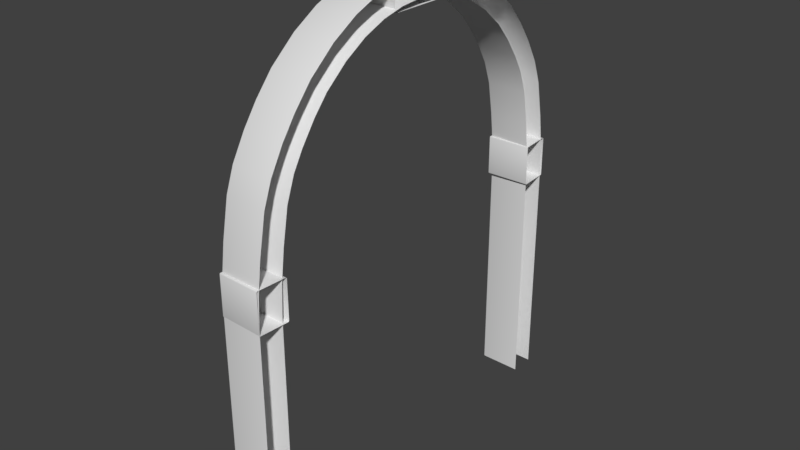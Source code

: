 # Source: Doorway_modern.blend  (saved by Blender 2.79.1; exported with 4.5.12 LTS)
import bpy
from mathutils import Matrix  # noqa: F401  (used for matrix-valued properties, if any)

bpy.ops.wm.read_factory_settings(use_empty=True)
scene = bpy.context.scene
scene.name = 'Scene'

# ---- collections
col_collection_1 = bpy.data.collections.new('Collection 1'); scene.collection.children.link(col_collection_1)

# ---- materials (node trees are filled in below, after node groups)
mat_material_test = bpy.data.materials.new('Material_test')

# ---- node groups
ng_auto_smooth = bpy.data.node_groups.new('Auto Smooth', 'GeometryNodeTree')
_s = ng_auto_smooth.interface.new_socket(name='Geometry', in_out='OUTPUT', socket_type='NodeSocketGeometry')
_s = ng_auto_smooth.interface.new_socket(name='Geometry', in_out='INPUT', socket_type='NodeSocketGeometry')
_s = ng_auto_smooth.interface.new_socket(name='Angle', in_out='INPUT', socket_type='NodeSocketFloat')
_s.subtype = 'ANGLE'
_s.min_value = 0.0
_s.max_value = 3.142
ng_auto_smooth.is_modifier = True
_N = ng_auto_smooth.nodes; _L = ng_auto_smooth.links
n0 = _N.new('NodeGroupOutput'); n0.name = 'Group Output'; n0.location = (480, -100)
n1 = _N.new('NodeGroupInput'); n1.name = 'Group Input'; n1.location = (-420, -300)
n2 = _N.new('NodeGroupInput'); n2.name = 'Group Input.001'; n2.location = (-60, -100)
n3 = _N.new('GeometryNodeSetShadeSmooth'); n3.name = 'Set Shade Smooth'; n3.location = (120, -100)
n3.domain = 'EDGE'
n4 = _N.new('GeometryNodeSetShadeSmooth'); n4.name = 'Set Shade Smooth.001'; n4.location = (300, -100)
n5 = _N.new('GeometryNodeInputMeshEdgeAngle'); n5.name = 'Edge Angle'; n5.location = (-420, -220)
n6 = _N.new('GeometryNodeInputEdgeSmooth'); n6.name = 'Is Edge Smooth'; n6.location = (-60, -160)
n7 = _N.new('GeometryNodeInputShadeSmooth'); n7.name = 'Is Face Smooth'; n7.location = (-240, -340)
n8 = _N.new('FunctionNodeBooleanMath'); n8.name = 'Boolean Math'; n8.location = (-60, -220)
n9 = _N.new('FunctionNodeCompare'); n9.name = 'Compare'; n9.location = (-240, -180)
n9.operation = 'LESS_EQUAL'
_L.new(n5.outputs[0], n9.inputs[0])
_L.new(n4.outputs[0], n0.inputs[0])
_L.new(n1.outputs[1], n9.inputs[1])
_L.new(n9.outputs[0], n8.inputs[0])
_L.new(n7.outputs[0], n8.inputs[1])
_L.new(n2.outputs[0], n3.inputs[0])
_L.new(n6.outputs[0], n3.inputs[1])
_L.new(n3.outputs[0], n4.inputs[0])
_L.new(n8.outputs[0], n3.inputs[2])
n0.is_active_output = True

# ---- material node trees

# ---- world
world_world = bpy.data.worlds.new('World'); scene.world = world_world
world_world.color = (0.05088, 0.05088, 0.05088)
world_world.use_sun_shadow = False
world_world.sun_shadow_jitter_overblur = 0.0
world_world.cycles.sampling_method = 'MANUAL'

# ---- meshes
me_doorway_modern = bpy.data.meshes.new('Doorway_modern')
me_doorway_modern.from_pydata([(-4.22e-07, 1.014, 2.332), (-5.184e-07, 0.0002256, 3.173), (-5.192e-07, -0.1733, 3.159), (-5.192e-07, -0.347, 3.118), (-5.192e-07, -0.5207, 3.048), (-5.192e-07, -0.6943, 2.943), (-5.192e-07, -0.868, 2.796), (-5.153e-07, -1.316, -1.032e-07), (-4.22e-07, 1.071, 2.178), (-4.22e-07, 0.8513, 2.585), (-4.22e-07, 0.946, 2.451), (-5.167e-07, 1.23, 2.206), (-5.167e-07, 1.174, 2.36), (-5.167e-07, 1.082, 2.521), (-4.22e-07, -0.0003145, 3.023), (-4.278e-07, -0.1506, 3.011), (-4.278e-07, -0.3015, 2.976), (-4.278e-07, -0.4525, 2.915), (-4.278e-07, -0.6034, 2.824), (-4.278e-07, -0.7543, 2.698), (-4.239e-07, -1.148, 0.0), (-5.167e-07, 0.988, 2.655), (-4.22e-07, 1.137, 1.749), (-4.22e-07, 1.111, 1.953), (-4.22e-07, 1.148, 1.545), (-5.167e-07, 1.305, 1.749), (-5.167e-07, 1.316, 1.545), (-5.167e-07, 1.278, 1.953), (-5.153e-07, -1.278, 1.953), (-5.153e-07, -1.316, 1.545), (-5.153e-07, -1.305, 1.749), (-4.239e-07, -1.148, 1.545), (-4.239e-07, -1.111, 1.953), (-4.239e-07, -1.137, 1.749), (-4.22e-07, 1.148, 0.0), (-4.22e-07, 0.7543, 2.698), (-5.192e-07, -0.988, 2.655), (-5.189e-07, -1.082, 2.521), (-5.139e-07, -1.174, 2.36), (-5.153e-07, -1.23, 2.206), (-4.22e-07, 0.6034, 2.824), (-4.22e-07, 0.4525, 2.915), (-4.22e-07, 0.3015, 2.976), (-4.22e-07, 0.1506, 3.011), (-4.259e-07, -0.946, 2.451), (-4.278e-07, -0.8513, 2.585), (-4.239e-07, -1.071, 2.178), (-4.259e-07, -1.014, 2.332), (-5.167e-07, 1.316, 0.0), (-5.167e-07, 0.868, 2.796), (-5.167e-07, 0.6943, 2.943), (-5.167e-07, 0.5207, 3.048), (-5.167e-07, 0.347, 3.118), (-5.167e-07, 0.1733, 3.159), (-0.03074, 0.2302, 3.182), (0.2699, -0.2274, 3.182), (-0.03074, -0.2273, 3.182), (-0.005819, 0.1956, 2.976), (0.2699, 0.2301, 3.182), (-0.005819, -0.1941, 2.976), (0.2699, 0.1962, 2.976), (0.2699, -0.1935, 2.976), (-0.006014, -1.316, 1.78), (-0.006741, -1.115, 1.78), (0.2877, -1.325, 1.78), (0.3008, -1.12, 1.78), (-0.006014, -1.316, 1.507), (-0.006741, -1.115, 1.507), (0.2877, -1.325, 1.507), (0.3008, -1.12, 1.507), (0.2877, 1.008, 2.332), (0.2877, -0.006314, 3.173), (0.2877, -0.1799, 3.159), (0.2877, -0.3535, 3.118), (0.2877, -0.5272, 3.048), (0.2877, -0.7009, 2.943), (0.2877, -0.8745, 2.796), (0.2877, -1.323, -9.465e-08), (0.2877, 1.064, 2.178), (0.2877, 0.8448, 2.585), (0.2877, 0.9395, 2.451), (0.2877, 1.224, 2.206), (0.2877, 1.167, 2.36), (0.2877, 1.076, 2.521), (0.2877, -0.006854, 3.023), (0.2877, -0.1572, 3.011), (0.2877, -0.3081, 2.976), (0.2877, -0.459, 2.915), (0.2877, -0.6099, 2.824), (0.2877, -0.7609, 2.698), (0.2877, -1.155, 8.575e-09), (0.2877, 0.9814, 2.655), (0.2877, 1.131, 1.749), (0.2877, 1.105, 1.953), (0.2877, 1.142, 1.545), (0.2877, 1.299, 1.749), (0.2877, 1.31, 1.545), (0.2877, 1.272, 1.953), (0.2877, -1.285, 1.953), (0.2877, -1.323, 1.545), (0.2877, -1.312, 1.749), (0.2877, -1.155, 1.545), (0.2877, -1.118, 1.953), (0.2877, -1.144, 1.749), (0.2877, 1.142, 8.575e-09), (0.2877, 0.7478, 2.698), (0.2877, -0.9945, 2.655), (0.2877, -1.089, 2.521), (0.2877, -1.18, 2.36), (0.2877, -1.237, 2.206), (0.2877, 0.5969, 2.824), (0.2877, 0.4459, 2.915), (0.2877, 0.295, 2.976), (0.2877, 0.1441, 3.011), (0.2877, -0.9526, 2.451), (0.2877, -0.8579, 2.585), (0.2877, -1.077, 2.178), (0.2877, -1.021, 2.332), (0.2877, 1.31, 8.575e-09), (0.2877, 0.8614, 2.796), (0.2877, 0.6878, 2.943), (0.2877, 0.5141, 3.048), (0.2877, 0.3405, 3.118), (0.2877, 0.1668, 3.159), (-0.006543, 1.319, 1.78), (-0.00727, 1.118, 1.78), (0.2872, 1.328, 1.78), (0.3003, 1.123, 1.78), (-0.006543, 1.319, 1.507), (-0.00727, 1.118, 1.507), (0.2872, 1.328, 1.507), (0.3003, 1.123, 1.507)], [], [(12, 11, 8, 0), (10, 9, 21, 13), (36, 6, 19, 45), (28, 39, 46, 32), (22, 23, 27, 25), (24, 22, 25, 26), (7, 29, 31, 20), (47, 38, 37, 44), (35, 40, 50, 49), (50, 40, 41, 51), (41, 42, 52, 51), (52, 42, 43, 53), (43, 14, 1, 53), (0, 10, 13, 12), (48, 34, 24, 26), (15, 2, 1, 14), (3, 2, 15, 16), (17, 4, 3, 16), (5, 4, 17, 18), (19, 6, 5, 18), (31, 29, 30, 33), (33, 30, 28, 32), (27, 23, 8, 11), (21, 9, 35, 49), (44, 37, 36, 45), (38, 47, 46, 39), (59, 61, 55, 56), (59, 56, 54, 57), (54, 58, 60, 57), (57, 60, 61, 59), (56, 55, 58, 54), (63, 67, 66, 62), (65, 69, 67, 63), (62, 66, 68, 64), (62, 64, 65, 63), (66, 67, 69, 68), (4, 5, 75, 74), (53, 1, 71, 123), (5, 6, 76, 75), (12, 13, 83, 82), (35, 9, 79, 105), (21, 49, 119, 91), (22, 24, 94, 92), (14, 43, 113, 84), (40, 35, 105, 110), (26, 25, 95, 96), (15, 14, 84, 85), (41, 40, 110, 111), (28, 30, 100, 98), (16, 15, 85, 86), (42, 41, 111, 112), (30, 29, 99, 100), (17, 16, 86, 87), (43, 42, 112, 113), (31, 33, 103, 101), (18, 17, 87, 88), (49, 50, 120, 119), (33, 32, 102, 103), (19, 18, 88, 89), (50, 51, 121, 120), (25, 27, 97, 95), (6, 36, 106, 76), (45, 19, 89, 115), (37, 38, 108, 107), (9, 10, 80, 79), (47, 44, 114, 117), (0, 8, 78, 70), (39, 28, 98, 109), (13, 21, 91, 83), (32, 46, 116, 102), (11, 12, 82, 81), (51, 52, 122, 121), (24, 34, 104, 94), (52, 53, 123, 122), (48, 26, 96, 118), (29, 7, 77, 99), (8, 23, 93, 78), (20, 31, 101, 90), (27, 11, 81, 97), (10, 0, 70, 80), (38, 39, 109, 108), (23, 22, 92, 93), (1, 2, 72, 71), (36, 37, 107, 106), (2, 3, 73, 72), (46, 47, 117, 116), (3, 4, 74, 73), (44, 45, 115, 114), (125, 124, 128, 129), (127, 125, 129, 131), (124, 126, 130, 128), (124, 125, 127, 126), (128, 130, 131, 129)])
me_doorway_modern.polygons.foreach_set('use_smooth', [True] * 93)
_ca = me_doorway_modern.color_attributes.new('Col', 'BYTE_COLOR', 'CORNER')
_ca.data.foreach_set('color', [1.0, 1.0, 1.0, 1.0, 1.0, 1.0, 1.0, 1.0, 1.0, 1.0, 1.0, 1.0, 1.0, 1.0, 1.0, 1.0, 1.0, 1.0, 1.0, 1.0, 1.0, 1.0, 1.0, 1.0, 1.0, 1.0, 1.0, 1.0, 1.0, 1.0, 1.0, 1.0, 1.0, 1.0, 1.0, 1.0, 1.0, 1.0, 1.0, 1.0, 1.0, 1.0, 1.0, 1.0, 1.0, 1.0, 1.0, 1.0, 1.0, 1.0, 1.0, 1.0, 1.0, 1.0, 1.0, 1.0, 1.0, 1.0, 1.0, 1.0, 1.0, 1.0, 1.0, 1.0, 1.0, 1.0, 1.0, 1.0, 1.0, 1.0, 1.0, 1.0, 1.0, 1.0, 1.0, 1.0, 1.0, 1.0, 1.0, 1.0, 1.0, 1.0, 1.0, 1.0, 1.0, 1.0, 1.0, 1.0, 1.0, 1.0, 1.0, 1.0, 1.0, 1.0, 1.0, 1.0, 1.0, 1.0, 1.0, 1.0, 1.0, 1.0, 1.0, 1.0, 1.0, 1.0, 1.0, 1.0, 1.0, 1.0, 1.0, 1.0, 1.0, 1.0, 1.0, 1.0, 1.0, 1.0, 1.0, 1.0, 1.0, 1.0, 1.0, 1.0, 1.0, 1.0, 1.0, 1.0, 1.0, 1.0, 1.0, 1.0, 1.0, 1.0, 1.0, 1.0, 1.0, 1.0, 1.0, 1.0, 1.0, 1.0, 1.0, 1.0, 1.0, 1.0, 1.0, 1.0, 1.0, 1.0, 1.0, 1.0, 1.0, 1.0, 1.0, 1.0, 1.0, 1.0, 1.0, 1.0, 1.0, 1.0, 1.0, 1.0, 1.0, 1.0, 1.0, 1.0, 1.0, 1.0, 1.0, 1.0, 1.0, 1.0, 1.0, 1.0, 1.0, 1.0, 1.0, 1.0, 1.0, 1.0, 1.0, 1.0, 1.0, 1.0, 1.0, 1.0, 1.0, 1.0, 1.0, 1.0, 1.0, 1.0, 1.0, 1.0, 1.0, 1.0, 1.0, 1.0, 1.0, 1.0, 1.0, 1.0, 1.0, 1.0, 1.0, 1.0, 1.0, 1.0, 1.0, 1.0, 1.0, 1.0, 1.0, 1.0, 1.0, 1.0, 1.0, 1.0, 1.0, 1.0, 1.0, 1.0, 1.0, 1.0, 1.0, 1.0, 1.0, 1.0, 1.0, 1.0, 1.0, 1.0, 1.0, 1.0, 1.0, 1.0, 1.0, 1.0, 1.0, 1.0, 1.0, 1.0, 1.0, 1.0, 1.0, 1.0, 1.0, 1.0, 1.0, 1.0, 1.0, 1.0, 1.0, 1.0, 1.0, 1.0, 1.0, 1.0, 1.0, 1.0, 1.0, 1.0, 1.0, 1.0, 1.0, 1.0, 1.0, 1.0, 1.0, 1.0, 1.0, 1.0, 1.0, 1.0, 1.0, 1.0, 1.0, 1.0, 1.0, 1.0, 1.0, 1.0, 1.0, 1.0, 1.0, 1.0, 1.0, 1.0, 1.0, 1.0, 1.0, 1.0, 1.0, 1.0, 1.0, 1.0, 1.0, 1.0, 1.0, 1.0, 1.0, 1.0, 1.0, 1.0, 1.0, 1.0, 1.0, 1.0, 1.0, 1.0, 1.0, 1.0, 1.0, 1.0, 1.0, 1.0, 1.0, 1.0, 1.0, 1.0, 1.0, 1.0, 1.0, 1.0, 1.0, 1.0, 1.0, 1.0, 1.0, 1.0, 1.0, 1.0, 1.0, 1.0, 1.0, 1.0, 1.0, 1.0, 1.0, 1.0, 1.0, 1.0, 1.0, 1.0, 1.0, 1.0, 1.0, 1.0, 1.0, 1.0, 1.0, 1.0, 1.0, 1.0, 1.0, 1.0, 1.0, 1.0, 1.0, 1.0, 1.0, 1.0, 1.0, 1.0, 1.0, 1.0, 1.0, 1.0, 1.0, 1.0, 1.0, 1.0, 1.0, 1.0, 1.0, 1.0, 1.0, 1.0, 1.0, 1.0, 1.0, 1.0, 1.0, 1.0, 1.0, 1.0, 1.0, 1.0, 1.0, 1.0, 1.0, 1.0, 1.0, 1.0, 1.0, 1.0, 1.0, 1.0, 1.0, 1.0, 1.0, 1.0, 1.0, 1.0, 1.0, 1.0, 1.0, 1.0, 1.0, 1.0, 1.0, 1.0, 1.0, 1.0, 1.0, 1.0, 1.0, 1.0, 1.0, 1.0, 1.0, 1.0, 1.0, 1.0, 1.0, 1.0, 1.0, 1.0, 1.0, 1.0, 1.0, 1.0, 1.0, 1.0, 1.0, 1.0, 1.0, 1.0, 1.0, 1.0, 1.0, 1.0, 1.0, 1.0, 1.0, 1.0, 1.0, 1.0, 1.0, 1.0, 1.0, 1.0, 1.0, 1.0, 1.0, 1.0, 1.0, 1.0, 1.0, 1.0, 1.0, 1.0, 1.0, 1.0, 1.0, 1.0, 1.0, 1.0, 1.0, 1.0, 1.0, 1.0, 1.0, 1.0, 1.0, 1.0, 1.0, 1.0, 1.0, 1.0, 1.0, 1.0, 1.0, 1.0, 1.0, 1.0, 1.0, 1.0, 1.0, 1.0, 1.0, 1.0, 1.0, 1.0, 1.0, 1.0, 1.0, 1.0, 1.0, 1.0, 1.0, 1.0, 1.0, 1.0, 1.0, 1.0, 1.0, 1.0, 1.0, 1.0, 1.0, 1.0, 1.0, 1.0, 1.0, 1.0, 1.0, 1.0, 1.0, 1.0, 1.0, 1.0, 1.0, 1.0, 1.0, 1.0, 1.0, 1.0, 1.0, 1.0, 1.0, 1.0, 1.0, 1.0, 1.0, 1.0, 1.0, 1.0, 1.0, 1.0, 1.0, 1.0, 1.0, 1.0, 1.0, 1.0, 1.0, 1.0, 1.0, 1.0, 1.0, 1.0, 1.0, 1.0, 1.0, 1.0, 1.0, 1.0, 1.0, 1.0, 1.0, 1.0, 1.0, 1.0, 1.0, 1.0, 1.0, 1.0, 1.0, 1.0, 1.0, 1.0, 1.0, 1.0, 1.0, 1.0, 1.0, 1.0, 1.0, 1.0, 1.0, 1.0, 1.0, 1.0, 1.0, 1.0, 1.0, 1.0, 1.0, 1.0, 1.0, 1.0, 1.0, 1.0, 1.0, 1.0, 1.0, 1.0, 1.0, 1.0, 1.0, 1.0, 1.0, 1.0, 1.0, 1.0, 1.0, 1.0, 1.0, 1.0, 1.0, 1.0, 1.0, 1.0, 1.0, 1.0, 1.0, 1.0, 1.0, 1.0, 1.0, 1.0, 1.0, 1.0, 1.0, 1.0, 1.0, 1.0, 1.0, 1.0, 1.0, 1.0, 1.0, 1.0, 1.0, 1.0, 1.0, 1.0, 1.0, 1.0, 1.0, 1.0, 1.0, 1.0, 1.0, 1.0, 1.0, 1.0, 1.0, 1.0, 1.0, 1.0, 1.0, 1.0, 1.0, 1.0, 1.0, 1.0, 1.0, 1.0, 1.0, 1.0, 1.0, 1.0, 1.0, 1.0, 1.0, 1.0, 1.0, 1.0, 1.0, 1.0, 1.0, 1.0, 1.0, 1.0, 1.0, 1.0, 1.0, 1.0, 1.0, 1.0, 1.0, 1.0, 1.0, 1.0, 1.0, 1.0, 1.0, 1.0, 1.0, 1.0, 1.0, 1.0, 1.0, 1.0, 1.0, 1.0, 1.0, 1.0, 1.0, 1.0, 1.0, 1.0, 1.0, 1.0, 1.0, 1.0, 1.0, 1.0, 1.0, 1.0, 1.0, 1.0, 1.0, 1.0, 1.0, 1.0, 1.0, 1.0, 1.0, 1.0, 1.0, 1.0, 1.0, 1.0, 1.0, 1.0, 1.0, 1.0, 1.0, 1.0, 1.0, 1.0, 1.0, 1.0, 1.0, 1.0, 1.0, 1.0, 1.0, 1.0, 1.0, 1.0, 1.0, 1.0, 1.0, 1.0, 1.0, 1.0, 1.0, 1.0, 1.0, 1.0, 1.0, 1.0, 1.0, 1.0, 1.0, 1.0, 1.0, 1.0, 1.0, 1.0, 1.0, 1.0, 1.0, 1.0, 1.0, 1.0, 1.0, 1.0, 1.0, 1.0, 1.0, 1.0, 1.0, 1.0, 1.0, 1.0, 1.0, 1.0, 1.0, 1.0, 1.0, 1.0, 1.0, 1.0, 1.0, 1.0, 1.0, 1.0, 1.0, 1.0, 1.0, 1.0, 1.0, 1.0, 1.0, 1.0, 1.0, 1.0, 1.0, 1.0, 1.0, 1.0, 1.0, 1.0, 1.0, 1.0, 1.0, 1.0, 1.0, 1.0, 1.0, 1.0, 1.0, 1.0, 1.0, 1.0, 1.0, 1.0, 1.0, 1.0, 1.0, 1.0, 1.0, 1.0, 1.0, 1.0, 1.0, 1.0, 1.0, 1.0, 1.0, 1.0, 1.0, 1.0, 1.0, 1.0, 1.0, 1.0, 1.0, 1.0, 1.0, 1.0, 1.0, 1.0, 1.0, 1.0, 1.0, 1.0, 1.0, 1.0, 1.0, 1.0, 1.0, 1.0, 1.0, 1.0, 1.0, 1.0, 1.0, 1.0, 1.0, 1.0, 1.0, 1.0, 1.0, 1.0, 1.0, 1.0, 1.0, 1.0, 1.0, 1.0, 1.0, 1.0, 1.0, 1.0, 1.0, 1.0, 1.0, 1.0, 1.0, 1.0, 1.0, 1.0, 1.0, 1.0, 1.0, 1.0, 1.0, 1.0, 1.0, 1.0, 1.0, 1.0, 1.0, 1.0, 1.0, 1.0, 1.0, 1.0, 1.0, 1.0, 1.0, 1.0, 1.0, 1.0, 1.0, 1.0, 1.0, 1.0, 1.0, 1.0, 1.0, 1.0, 1.0, 1.0, 1.0, 1.0, 1.0, 1.0, 1.0, 1.0, 1.0, 1.0, 1.0, 1.0, 1.0, 1.0, 1.0, 1.0, 1.0, 1.0, 1.0, 1.0, 1.0, 1.0, 1.0, 1.0, 1.0, 1.0, 1.0, 1.0, 1.0, 1.0, 1.0, 1.0, 1.0, 1.0, 1.0, 1.0, 1.0, 1.0, 1.0, 1.0, 1.0, 1.0, 1.0, 1.0, 1.0, 1.0, 1.0, 1.0, 1.0, 1.0, 1.0, 1.0, 1.0, 1.0, 1.0, 1.0, 1.0, 1.0, 1.0, 1.0, 1.0, 1.0, 1.0, 1.0, 1.0, 1.0, 1.0, 1.0, 1.0, 1.0, 1.0, 1.0, 1.0, 1.0, 1.0, 1.0, 1.0, 1.0, 1.0, 1.0, 1.0, 1.0, 1.0, 1.0, 1.0, 1.0, 1.0, 1.0, 1.0, 1.0, 1.0, 1.0, 1.0, 1.0, 1.0, 1.0, 1.0, 1.0, 1.0, 1.0, 1.0, 1.0, 1.0, 1.0, 1.0, 1.0, 1.0, 1.0, 1.0, 1.0, 1.0, 1.0, 1.0, 1.0, 1.0, 1.0, 1.0, 1.0, 1.0, 1.0, 1.0, 1.0, 1.0, 1.0, 1.0, 1.0, 1.0, 1.0, 1.0, 1.0, 1.0, 1.0, 1.0, 1.0, 1.0, 1.0, 1.0, 1.0, 1.0, 1.0, 1.0, 1.0, 1.0, 1.0, 1.0, 1.0, 1.0, 1.0, 1.0, 1.0, 1.0, 1.0, 1.0, 1.0, 1.0, 1.0, 1.0, 1.0, 1.0, 1.0, 1.0, 1.0, 1.0, 1.0, 1.0, 1.0, 1.0, 1.0, 1.0, 1.0, 1.0, 1.0, 1.0, 1.0, 1.0, 1.0, 1.0, 1.0, 1.0, 1.0, 1.0, 1.0, 1.0, 1.0, 1.0, 1.0, 1.0, 1.0, 1.0, 1.0, 1.0, 1.0, 1.0, 1.0, 1.0, 1.0, 1.0, 1.0, 1.0, 1.0, 1.0, 1.0, 1.0, 1.0, 1.0, 1.0, 1.0, 1.0, 1.0, 1.0, 1.0, 1.0, 1.0, 1.0, 1.0, 1.0, 1.0, 1.0, 1.0, 1.0, 1.0, 1.0, 1.0, 1.0, 1.0, 1.0, 1.0, 1.0, 1.0, 1.0, 1.0, 1.0, 1.0, 1.0, 1.0, 1.0, 1.0, 1.0, 1.0, 1.0, 1.0, 1.0, 1.0, 1.0, 1.0, 1.0, 1.0, 1.0, 1.0, 1.0, 1.0, 1.0, 1.0, 1.0, 1.0, 1.0, 1.0, 1.0, 1.0, 1.0, 1.0, 1.0, 1.0, 1.0, 1.0, 1.0, 1.0, 1.0, 1.0, 1.0, 1.0, 1.0, 1.0, 1.0, 1.0, 1.0, 1.0, 1.0, 1.0, 1.0, 1.0, 1.0, 1.0, 1.0, 1.0, 1.0, 1.0, 1.0, 1.0, 1.0, 1.0, 1.0, 1.0, 1.0, 1.0, 1.0, 1.0, 1.0, 1.0, 1.0, 1.0, 1.0, 1.0, 1.0, 1.0, 1.0, 1.0, 1.0, 1.0, 1.0, 1.0, 1.0, 1.0, 1.0, 1.0, 1.0, 1.0, 1.0, 1.0, 1.0, 1.0, 1.0, 1.0, 1.0, 1.0, 1.0, 1.0, 1.0, 1.0, 1.0, 1.0, 1.0, 1.0, 1.0, 1.0, 1.0, 1.0, 1.0, 1.0, 1.0, 1.0, 1.0, 1.0, 1.0, 1.0, 1.0, 1.0, 1.0, 1.0, 1.0, 1.0, 1.0, 1.0, 1.0, 1.0, 1.0, 1.0, 1.0, 1.0, 1.0, 1.0, 1.0, 1.0, 1.0, 1.0, 1.0, 1.0, 1.0, 1.0, 1.0, 1.0, 1.0, 1.0, 1.0, 1.0, 1.0, 1.0, 1.0, 1.0, 1.0, 1.0, 1.0, 1.0, 1.0, 1.0, 1.0, 1.0, 1.0, 1.0, 1.0, 1.0, 1.0, 1.0, 1.0, 1.0, 1.0, 1.0, 1.0, 1.0, 1.0, 1.0, 1.0, 1.0, 1.0, 1.0, 1.0, 1.0, 1.0, 1.0, 1.0, 1.0, 1.0, 1.0, 1.0, 1.0, 1.0, 1.0, 1.0, 1.0, 1.0, 1.0, 1.0, 1.0, 1.0, 1.0, 1.0, 1.0, 1.0, 1.0, 1.0, 1.0, 1.0, 1.0, 1.0, 1.0, 1.0, 1.0, 1.0, 1.0, 1.0, 1.0, 1.0, 1.0, 1.0, 1.0, 1.0, 1.0, 1.0, 1.0, 1.0, 1.0, 1.0, 1.0, 1.0, 1.0, 1.0, 1.0, 1.0, 1.0, 1.0, 1.0, 1.0, 1.0, 1.0, 1.0, 1.0, 1.0, 1.0, 1.0, 1.0, 1.0, 1.0, 1.0, 1.0, 1.0, 1.0, 1.0, 1.0, 1.0, 1.0, 1.0, 1.0, 1.0, 1.0, 1.0, 1.0, 1.0, 1.0, 1.0, 1.0, 1.0, 1.0, 1.0, 1.0, 1.0, 1.0, 1.0, 1.0, 1.0, 1.0, 1.0, 1.0, 1.0, 1.0, 1.0, 1.0, 1.0, 1.0, 1.0, 1.0, 1.0, 1.0, 1.0, 1.0, 1.0, 1.0, 1.0, 1.0, 1.0, 1.0, 1.0, 1.0, 1.0, 1.0, 1.0, 1.0, 1.0, 1.0, 1.0, 1.0, 1.0, 1.0, 1.0, 1.0, 1.0, 1.0, 1.0, 1.0, 1.0, 1.0, 1.0, 1.0, 1.0, 1.0, 1.0, 1.0, 1.0, 1.0, 1.0, 1.0, 1.0, 1.0, 1.0, 1.0, 1.0, 1.0, 1.0, 1.0, 1.0, 1.0, 1.0, 1.0, 1.0, 1.0, 1.0, 1.0, 1.0, 1.0])
me_doorway_modern.materials.append(mat_material_test)
me_doorway_modern.use_remesh_preserve_volume = False
me_doorway_modern.use_remesh_preserve_attributes = False
me_doorway_modern.use_mirror_vertex_groups = False
me_doorway_modern.update()

# ---- objects
ob_doorway_modern_01 = bpy.data.objects.new('Doorway_modern_01', me_doorway_modern)

# ---- transforms, parenting, visibility, modifiers, constraints
ob_doorway_modern_01.location = (0.0, 0.0, 0.0)
ob_doorway_modern_01.lineart.crease_threshold = 0.0
_m = ob_doorway_modern_01.modifiers.new('Bevel', 'BEVEL')
_m.width = 0.005
_m.width_pct = 0.005
_m.segments = 2
_m.offset_type = 'DEPTH'
_m.loop_slide = False
_m.spread = 0.0
_m = ob_doorway_modern_01.modifiers.new('Auto Smooth', 'NODES')
_m.node_group = ng_auto_smooth
_gi = [s.identifier for s in ng_auto_smooth.interface.items_tree if s.item_type == 'SOCKET' and s.in_out == 'INPUT']
_m[_gi[1]] = 0.5236  # Angle

# ---- collection membership
col_collection_1.objects.link(ob_doorway_modern_01)

# ---- scene / render settings (as saved in the file)
scene.frame_start = 0; scene.frame_end = 250; scene.frame_set(0)
scene.render.engine = 'CYCLES'
scene.render.resolution_percentage = 50
scene.render.dither_intensity = 0.0
scene.cycles.use_denoising = False
scene.cycles.samples = 128
scene.cycles.sampling_pattern = 'TABULATED_SOBOL'
scene.cycles.use_adaptive_sampling = False
scene.cycles.use_light_tree = False
scene.view_settings.view_transform = 'Standard'
bpy.context.view_layer.update()

# ---- added for rendering (the .blend has no active camera and no usable light): camera, sun
cam_auto = bpy.data.cameras.new('AutoCamera')
cam_auto.lens = 50.0
cam_auto.sensor_width = 36.0
cam_auto.clip_end = 1000.0
ob_auto_camera = bpy.data.objects.new('AutoCamera', cam_auto)
scene.collection.objects.link(ob_auto_camera)
ob_auto_camera.location = (3.98143, -4.61365, 4.66795)
ob_auto_camera.rotation_euler = (1.09748, -7.21219e-08, 0.694738)
scene.camera = ob_auto_camera
light_auto_sun = bpy.data.lights.new('AutoSun', 'SUN')
light_auto_sun.energy = 3.0
light_auto_sun.angle = 0.0523599
ob_auto_sun = bpy.data.objects.new('AutoSun', light_auto_sun)
scene.collection.objects.link(ob_auto_sun)
ob_auto_sun.rotation_euler = (0.872665, 0.174533, 0.523599)
bpy.context.view_layer.update()
